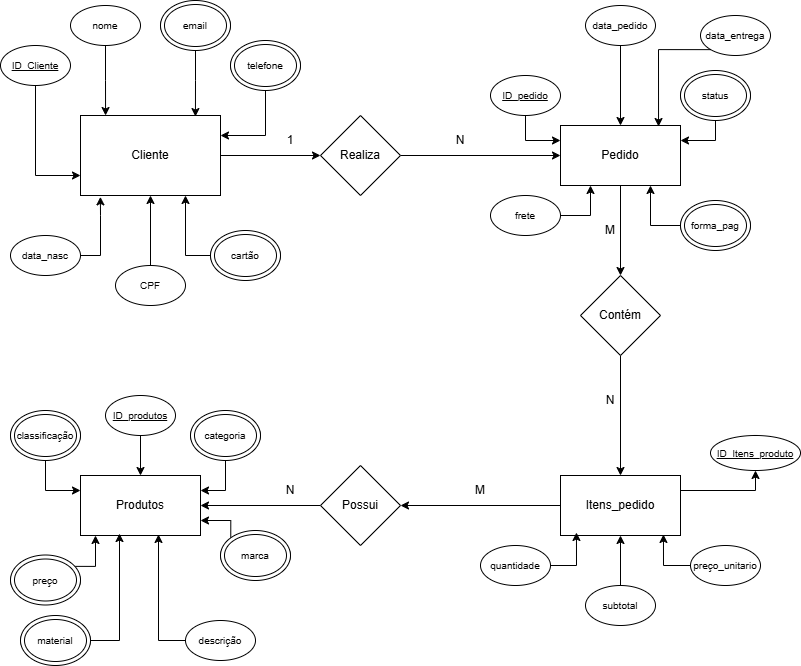

The diagram above was exported from draw.io. Its source (the exported page's mxGraphModel, read from the mxfile embedded in the PNG):
<mxGraphModel dx="1354" dy="548" grid="1" gridSize="10" guides="1" tooltips="1" connect="1" arrows="1" fold="1" page="1" pageScale="1" pageWidth="827" pageHeight="1169" math="0" shadow="0">
  <root>
    <mxCell id="0" />
    <mxCell id="1" parent="0" />
    <mxCell id="SmSys3wr4KAkRFnl2HPx-21" value="" style="edgeStyle=orthogonalEdgeStyle;rounded=0;orthogonalLoop=1;jettySize=auto;html=1;" edge="1" parent="1" source="SmSys3wr4KAkRFnl2HPx-19" target="SmSys3wr4KAkRFnl2HPx-20">
      <mxGeometry relative="1" as="geometry" />
    </mxCell>
    <mxCell id="SmSys3wr4KAkRFnl2HPx-50" style="edgeStyle=orthogonalEdgeStyle;rounded=0;orthogonalLoop=1;jettySize=auto;html=1;exitX=0;exitY=0.75;exitDx=0;exitDy=0;" edge="1" parent="1" source="SmSys3wr4KAkRFnl2HPx-19">
      <mxGeometry relative="1" as="geometry">
        <mxPoint x="90" y="200" as="targetPoint" />
      </mxGeometry>
    </mxCell>
    <mxCell id="SmSys3wr4KAkRFnl2HPx-19" value="Cliente" style="rounded=0;whiteSpace=wrap;html=1;" vertex="1" parent="1">
      <mxGeometry x="80" y="120" width="140" height="80" as="geometry" />
    </mxCell>
    <mxCell id="SmSys3wr4KAkRFnl2HPx-23" value="" style="edgeStyle=orthogonalEdgeStyle;rounded=0;orthogonalLoop=1;jettySize=auto;html=1;" edge="1" parent="1" source="SmSys3wr4KAkRFnl2HPx-20" target="SmSys3wr4KAkRFnl2HPx-22">
      <mxGeometry relative="1" as="geometry" />
    </mxCell>
    <mxCell id="SmSys3wr4KAkRFnl2HPx-20" value="Realiza" style="rhombus;whiteSpace=wrap;html=1;" vertex="1" parent="1">
      <mxGeometry x="320" y="120" width="80" height="80" as="geometry" />
    </mxCell>
    <mxCell id="SmSys3wr4KAkRFnl2HPx-25" value="" style="edgeStyle=orthogonalEdgeStyle;rounded=0;orthogonalLoop=1;jettySize=auto;html=1;" edge="1" parent="1" source="SmSys3wr4KAkRFnl2HPx-22" target="SmSys3wr4KAkRFnl2HPx-24">
      <mxGeometry relative="1" as="geometry" />
    </mxCell>
    <mxCell id="SmSys3wr4KAkRFnl2HPx-22" value="Pedido" style="rounded=0;whiteSpace=wrap;html=1;" vertex="1" parent="1">
      <mxGeometry x="560" y="130" width="120" height="60" as="geometry" />
    </mxCell>
    <mxCell id="SmSys3wr4KAkRFnl2HPx-27" value="" style="edgeStyle=orthogonalEdgeStyle;rounded=0;orthogonalLoop=1;jettySize=auto;html=1;" edge="1" parent="1" source="SmSys3wr4KAkRFnl2HPx-24" target="SmSys3wr4KAkRFnl2HPx-26">
      <mxGeometry relative="1" as="geometry" />
    </mxCell>
    <mxCell id="SmSys3wr4KAkRFnl2HPx-24" value="Contém" style="rhombus;whiteSpace=wrap;html=1;" vertex="1" parent="1">
      <mxGeometry x="580" y="280" width="80" height="80" as="geometry" />
    </mxCell>
    <mxCell id="SmSys3wr4KAkRFnl2HPx-29" value="" style="edgeStyle=orthogonalEdgeStyle;rounded=0;orthogonalLoop=1;jettySize=auto;html=1;" edge="1" parent="1" source="SmSys3wr4KAkRFnl2HPx-26" target="SmSys3wr4KAkRFnl2HPx-28">
      <mxGeometry relative="1" as="geometry" />
    </mxCell>
    <mxCell id="SmSys3wr4KAkRFnl2HPx-109" style="edgeStyle=orthogonalEdgeStyle;rounded=0;orthogonalLoop=1;jettySize=auto;html=1;exitX=1;exitY=0.25;exitDx=0;exitDy=0;entryX=0.5;entryY=1;entryDx=0;entryDy=0;" edge="1" parent="1" source="SmSys3wr4KAkRFnl2HPx-26" target="SmSys3wr4KAkRFnl2HPx-108">
      <mxGeometry relative="1" as="geometry" />
    </mxCell>
    <mxCell id="SmSys3wr4KAkRFnl2HPx-26" value="Itens_pedido" style="rounded=0;whiteSpace=wrap;html=1;" vertex="1" parent="1">
      <mxGeometry x="560" y="480" width="120" height="60" as="geometry" />
    </mxCell>
    <mxCell id="SmSys3wr4KAkRFnl2HPx-31" value="" style="edgeStyle=orthogonalEdgeStyle;rounded=0;orthogonalLoop=1;jettySize=auto;html=1;entryX=1;entryY=0.5;entryDx=0;entryDy=0;" edge="1" parent="1" source="SmSys3wr4KAkRFnl2HPx-28" target="SmSys3wr4KAkRFnl2HPx-30">
      <mxGeometry relative="1" as="geometry" />
    </mxCell>
    <mxCell id="SmSys3wr4KAkRFnl2HPx-28" value="Possui" style="rhombus;whiteSpace=wrap;html=1;" vertex="1" parent="1">
      <mxGeometry x="320" y="470" width="80" height="80" as="geometry" />
    </mxCell>
    <mxCell id="SmSys3wr4KAkRFnl2HPx-30" value="Produtos" style="rounded=0;whiteSpace=wrap;html=1;" vertex="1" parent="1">
      <mxGeometry x="80" y="480" width="120" height="60" as="geometry" />
    </mxCell>
    <mxCell id="SmSys3wr4KAkRFnl2HPx-37" style="edgeStyle=orthogonalEdgeStyle;rounded=0;orthogonalLoop=1;jettySize=auto;html=1;exitX=0.5;exitY=1;exitDx=0;exitDy=0;entryX=0;entryY=0.75;entryDx=0;entryDy=0;" edge="1" parent="1" source="SmSys3wr4KAkRFnl2HPx-33" target="SmSys3wr4KAkRFnl2HPx-19">
      <mxGeometry relative="1" as="geometry" />
    </mxCell>
    <mxCell id="SmSys3wr4KAkRFnl2HPx-33" value="&lt;font style=&quot;font-size: 10px;&quot;&gt;&lt;u&gt;ID_Cliente&lt;/u&gt;&lt;/font&gt;" style="ellipse;whiteSpace=wrap;html=1;" vertex="1" parent="1">
      <mxGeometry y="50" width="70" height="40" as="geometry" />
    </mxCell>
    <mxCell id="SmSys3wr4KAkRFnl2HPx-34" value="&lt;span style=&quot;font-size: 10px;&quot;&gt;nome&lt;/span&gt;" style="ellipse;whiteSpace=wrap;html=1;" vertex="1" parent="1">
      <mxGeometry x="70" y="10" width="70" height="40" as="geometry" />
    </mxCell>
    <mxCell id="SmSys3wr4KAkRFnl2HPx-35" value="&lt;span style=&quot;font-size: 10px;&quot;&gt;email&lt;/span&gt;" style="ellipse;whiteSpace=wrap;html=1;" vertex="1" parent="1">
      <mxGeometry x="160" y="10" width="70" height="40" as="geometry" />
    </mxCell>
    <mxCell id="SmSys3wr4KAkRFnl2HPx-41" style="edgeStyle=orthogonalEdgeStyle;rounded=0;orthogonalLoop=1;jettySize=auto;html=1;exitX=0.5;exitY=1;exitDx=0;exitDy=0;entryX=1;entryY=0.25;entryDx=0;entryDy=0;" edge="1" parent="1" source="SmSys3wr4KAkRFnl2HPx-36" target="SmSys3wr4KAkRFnl2HPx-19">
      <mxGeometry relative="1" as="geometry" />
    </mxCell>
    <mxCell id="SmSys3wr4KAkRFnl2HPx-36" value="&lt;span style=&quot;font-size: 10px;&quot;&gt;telefone&lt;/span&gt;" style="ellipse;whiteSpace=wrap;html=1;" vertex="1" parent="1">
      <mxGeometry x="230" y="50" width="70" height="40" as="geometry" />
    </mxCell>
    <mxCell id="SmSys3wr4KAkRFnl2HPx-38" style="edgeStyle=orthogonalEdgeStyle;rounded=0;orthogonalLoop=1;jettySize=auto;html=1;exitX=0.5;exitY=1;exitDx=0;exitDy=0;entryX=0.179;entryY=0;entryDx=0;entryDy=0;entryPerimeter=0;" edge="1" parent="1" source="SmSys3wr4KAkRFnl2HPx-34" target="SmSys3wr4KAkRFnl2HPx-19">
      <mxGeometry relative="1" as="geometry" />
    </mxCell>
    <mxCell id="SmSys3wr4KAkRFnl2HPx-39" style="edgeStyle=orthogonalEdgeStyle;rounded=0;orthogonalLoop=1;jettySize=auto;html=1;exitX=0.5;exitY=1;exitDx=0;exitDy=0;entryX=0.821;entryY=0.013;entryDx=0;entryDy=0;entryPerimeter=0;" edge="1" parent="1" source="SmSys3wr4KAkRFnl2HPx-35" target="SmSys3wr4KAkRFnl2HPx-19">
      <mxGeometry relative="1" as="geometry" />
    </mxCell>
    <mxCell id="SmSys3wr4KAkRFnl2HPx-42" value="&lt;span style=&quot;font-size: 10px;&quot;&gt;data_nasc&lt;/span&gt;" style="ellipse;whiteSpace=wrap;html=1;" vertex="1" parent="1">
      <mxGeometry x="10" y="240" width="70" height="40" as="geometry" />
    </mxCell>
    <mxCell id="SmSys3wr4KAkRFnl2HPx-44" style="edgeStyle=orthogonalEdgeStyle;rounded=0;orthogonalLoop=1;jettySize=auto;html=1;exitX=1;exitY=0.5;exitDx=0;exitDy=0;entryX=0.142;entryY=1.017;entryDx=0;entryDy=0;entryPerimeter=0;" edge="1" parent="1" source="SmSys3wr4KAkRFnl2HPx-42" target="SmSys3wr4KAkRFnl2HPx-19">
      <mxGeometry relative="1" as="geometry" />
    </mxCell>
    <mxCell id="SmSys3wr4KAkRFnl2HPx-46" style="edgeStyle=orthogonalEdgeStyle;rounded=0;orthogonalLoop=1;jettySize=auto;html=1;exitX=0.5;exitY=0;exitDx=0;exitDy=0;entryX=0.5;entryY=1;entryDx=0;entryDy=0;" edge="1" parent="1" source="SmSys3wr4KAkRFnl2HPx-45" target="SmSys3wr4KAkRFnl2HPx-19">
      <mxGeometry relative="1" as="geometry" />
    </mxCell>
    <mxCell id="SmSys3wr4KAkRFnl2HPx-45" value="&lt;span style=&quot;font-size: 10px;&quot;&gt;CPF&lt;/span&gt;" style="ellipse;whiteSpace=wrap;html=1;" vertex="1" parent="1">
      <mxGeometry x="115" y="270" width="70" height="40" as="geometry" />
    </mxCell>
    <mxCell id="SmSys3wr4KAkRFnl2HPx-47" value="&lt;span style=&quot;font-size: 10px;&quot;&gt;cartão&lt;/span&gt;" style="ellipse;whiteSpace=wrap;html=1;" vertex="1" parent="1">
      <mxGeometry x="210" y="240" width="70" height="40" as="geometry" />
    </mxCell>
    <mxCell id="SmSys3wr4KAkRFnl2HPx-48" style="edgeStyle=orthogonalEdgeStyle;rounded=0;orthogonalLoop=1;jettySize=auto;html=1;exitX=0;exitY=0.5;exitDx=0;exitDy=0;entryX=0.75;entryY=1;entryDx=0;entryDy=0;" edge="1" parent="1" source="SmSys3wr4KAkRFnl2HPx-47" target="SmSys3wr4KAkRFnl2HPx-19">
      <mxGeometry relative="1" as="geometry" />
    </mxCell>
    <mxCell id="SmSys3wr4KAkRFnl2HPx-62" style="edgeStyle=orthogonalEdgeStyle;rounded=0;orthogonalLoop=1;jettySize=auto;html=1;exitX=0.5;exitY=1;exitDx=0;exitDy=0;entryX=0;entryY=0.25;entryDx=0;entryDy=0;" edge="1" parent="1" source="SmSys3wr4KAkRFnl2HPx-52" target="SmSys3wr4KAkRFnl2HPx-22">
      <mxGeometry relative="1" as="geometry" />
    </mxCell>
    <mxCell id="SmSys3wr4KAkRFnl2HPx-52" value="&lt;span style=&quot;font-size: 10px;&quot;&gt;&lt;u&gt;ID_pedido&lt;/u&gt;&lt;/span&gt;" style="ellipse;whiteSpace=wrap;html=1;" vertex="1" parent="1">
      <mxGeometry x="490" y="80" width="70" height="40" as="geometry" />
    </mxCell>
    <mxCell id="SmSys3wr4KAkRFnl2HPx-64" value="" style="edgeStyle=orthogonalEdgeStyle;rounded=0;orthogonalLoop=1;jettySize=auto;html=1;" edge="1" parent="1" source="SmSys3wr4KAkRFnl2HPx-54" target="SmSys3wr4KAkRFnl2HPx-22">
      <mxGeometry relative="1" as="geometry" />
    </mxCell>
    <mxCell id="SmSys3wr4KAkRFnl2HPx-54" value="&lt;span style=&quot;font-size: 10px;&quot;&gt;data_pedido&lt;/span&gt;" style="ellipse;whiteSpace=wrap;html=1;" vertex="1" parent="1">
      <mxGeometry x="585" y="10" width="70" height="40" as="geometry" />
    </mxCell>
    <mxCell id="SmSys3wr4KAkRFnl2HPx-55" value="&lt;span style=&quot;font-size: 10px;&quot;&gt;data_entrega&lt;/span&gt;" style="ellipse;whiteSpace=wrap;html=1;" vertex="1" parent="1">
      <mxGeometry x="700" y="20" width="70" height="40" as="geometry" />
    </mxCell>
    <mxCell id="SmSys3wr4KAkRFnl2HPx-61" style="edgeStyle=orthogonalEdgeStyle;rounded=0;orthogonalLoop=1;jettySize=auto;html=1;exitX=0.5;exitY=1;exitDx=0;exitDy=0;entryX=1;entryY=0.25;entryDx=0;entryDy=0;" edge="1" parent="1" source="SmSys3wr4KAkRFnl2HPx-56" target="SmSys3wr4KAkRFnl2HPx-22">
      <mxGeometry relative="1" as="geometry" />
    </mxCell>
    <mxCell id="SmSys3wr4KAkRFnl2HPx-56" value="&lt;span style=&quot;font-size: 10px;&quot;&gt;status&lt;/span&gt;" style="ellipse;whiteSpace=wrap;html=1;" vertex="1" parent="1">
      <mxGeometry x="680" y="80" width="70" height="40" as="geometry" />
    </mxCell>
    <mxCell id="SmSys3wr4KAkRFnl2HPx-59" style="edgeStyle=orthogonalEdgeStyle;rounded=0;orthogonalLoop=1;jettySize=auto;html=1;exitX=1;exitY=0.5;exitDx=0;exitDy=0;entryX=0.25;entryY=1;entryDx=0;entryDy=0;" edge="1" parent="1" source="SmSys3wr4KAkRFnl2HPx-57" target="SmSys3wr4KAkRFnl2HPx-22">
      <mxGeometry relative="1" as="geometry" />
    </mxCell>
    <mxCell id="SmSys3wr4KAkRFnl2HPx-57" value="&lt;span style=&quot;font-size: 10px;&quot;&gt;frete&lt;/span&gt;" style="ellipse;whiteSpace=wrap;html=1;" vertex="1" parent="1">
      <mxGeometry x="490" y="200" width="70" height="40" as="geometry" />
    </mxCell>
    <mxCell id="SmSys3wr4KAkRFnl2HPx-60" style="edgeStyle=orthogonalEdgeStyle;rounded=0;orthogonalLoop=1;jettySize=auto;html=1;exitX=0;exitY=0.5;exitDx=0;exitDy=0;entryX=0.75;entryY=1;entryDx=0;entryDy=0;" edge="1" parent="1" source="SmSys3wr4KAkRFnl2HPx-58" target="SmSys3wr4KAkRFnl2HPx-22">
      <mxGeometry relative="1" as="geometry" />
    </mxCell>
    <mxCell id="SmSys3wr4KAkRFnl2HPx-58" value="&lt;span style=&quot;font-size: 10px;&quot;&gt;forma_pag&lt;/span&gt;" style="ellipse;whiteSpace=wrap;html=1;" vertex="1" parent="1">
      <mxGeometry x="680" y="210" width="70" height="40" as="geometry" />
    </mxCell>
    <mxCell id="SmSys3wr4KAkRFnl2HPx-66" style="edgeStyle=orthogonalEdgeStyle;rounded=0;orthogonalLoop=1;jettySize=auto;html=1;exitX=0;exitY=1;exitDx=0;exitDy=0;entryX=0.817;entryY=0.017;entryDx=0;entryDy=0;entryPerimeter=0;" edge="1" parent="1" source="SmSys3wr4KAkRFnl2HPx-55" target="SmSys3wr4KAkRFnl2HPx-22">
      <mxGeometry relative="1" as="geometry" />
    </mxCell>
    <mxCell id="SmSys3wr4KAkRFnl2HPx-78" value="" style="edgeStyle=orthogonalEdgeStyle;rounded=0;orthogonalLoop=1;jettySize=auto;html=1;" edge="1" parent="1" source="SmSys3wr4KAkRFnl2HPx-71" target="SmSys3wr4KAkRFnl2HPx-30">
      <mxGeometry relative="1" as="geometry" />
    </mxCell>
    <mxCell id="SmSys3wr4KAkRFnl2HPx-71" value="&lt;span style=&quot;font-size: 10px;&quot;&gt;&lt;u&gt;ID_produtos&lt;/u&gt;&lt;/span&gt;" style="ellipse;whiteSpace=wrap;html=1;" vertex="1" parent="1">
      <mxGeometry x="105" y="400" width="70" height="40" as="geometry" />
    </mxCell>
    <mxCell id="SmSys3wr4KAkRFnl2HPx-74" style="edgeStyle=orthogonalEdgeStyle;rounded=0;orthogonalLoop=1;jettySize=auto;html=1;exitX=0.5;exitY=1;exitDx=0;exitDy=0;entryX=1;entryY=0.25;entryDx=0;entryDy=0;" edge="1" parent="1" source="SmSys3wr4KAkRFnl2HPx-73" target="SmSys3wr4KAkRFnl2HPx-30">
      <mxGeometry relative="1" as="geometry" />
    </mxCell>
    <mxCell id="SmSys3wr4KAkRFnl2HPx-73" value="&lt;span style=&quot;font-size: 10px;&quot;&gt;categoria&lt;/span&gt;" style="ellipse;whiteSpace=wrap;html=1;" vertex="1" parent="1">
      <mxGeometry x="190" y="420" width="70" height="40" as="geometry" />
    </mxCell>
    <mxCell id="SmSys3wr4KAkRFnl2HPx-77" style="edgeStyle=orthogonalEdgeStyle;rounded=0;orthogonalLoop=1;jettySize=auto;html=1;exitX=0.5;exitY=1;exitDx=0;exitDy=0;entryX=0;entryY=0.25;entryDx=0;entryDy=0;" edge="1" parent="1" source="SmSys3wr4KAkRFnl2HPx-75" target="SmSys3wr4KAkRFnl2HPx-30">
      <mxGeometry relative="1" as="geometry" />
    </mxCell>
    <mxCell id="SmSys3wr4KAkRFnl2HPx-75" value="&lt;span style=&quot;font-size: 10px;&quot;&gt;classificação&lt;/span&gt;" style="ellipse;whiteSpace=wrap;html=1;" vertex="1" parent="1">
      <mxGeometry x="10" y="420" width="70" height="40" as="geometry" />
    </mxCell>
    <mxCell id="SmSys3wr4KAkRFnl2HPx-80" value="&lt;span style=&quot;font-size: 10px;&quot;&gt;preço&lt;/span&gt;" style="ellipse;whiteSpace=wrap;html=1;" vertex="1" parent="1">
      <mxGeometry x="10" y="565" width="70" height="40" as="geometry" />
    </mxCell>
    <mxCell id="SmSys3wr4KAkRFnl2HPx-81" style="edgeStyle=orthogonalEdgeStyle;rounded=0;orthogonalLoop=1;jettySize=auto;html=1;exitX=1;exitY=0;exitDx=0;exitDy=0;entryX=0.125;entryY=1;entryDx=0;entryDy=0;entryPerimeter=0;" edge="1" parent="1" source="SmSys3wr4KAkRFnl2HPx-80" target="SmSys3wr4KAkRFnl2HPx-30">
      <mxGeometry relative="1" as="geometry" />
    </mxCell>
    <mxCell id="SmSys3wr4KAkRFnl2HPx-83" value="" style="edgeStyle=orthogonalEdgeStyle;rounded=0;orthogonalLoop=1;jettySize=auto;html=1;entryX=0.325;entryY=0.967;entryDx=0;entryDy=0;entryPerimeter=0;exitX=1;exitY=0.5;exitDx=0;exitDy=0;" edge="1" parent="1" source="SmSys3wr4KAkRFnl2HPx-82" target="SmSys3wr4KAkRFnl2HPx-30">
      <mxGeometry relative="1" as="geometry">
        <mxPoint x="119" y="630" as="sourcePoint" />
      </mxGeometry>
    </mxCell>
    <mxCell id="SmSys3wr4KAkRFnl2HPx-82" value="&lt;span style=&quot;font-size: 10px;&quot;&gt;material&lt;/span&gt;" style="ellipse;whiteSpace=wrap;html=1;" vertex="1" parent="1">
      <mxGeometry x="20" y="625" width="70" height="40" as="geometry" />
    </mxCell>
    <mxCell id="SmSys3wr4KAkRFnl2HPx-84" value="&lt;span style=&quot;font-size: 10px;&quot;&gt;marca&lt;/span&gt;" style="ellipse;whiteSpace=wrap;html=1;" vertex="1" parent="1">
      <mxGeometry x="220" y="540" width="70" height="40" as="geometry" />
    </mxCell>
    <mxCell id="SmSys3wr4KAkRFnl2HPx-85" style="edgeStyle=orthogonalEdgeStyle;rounded=0;orthogonalLoop=1;jettySize=auto;html=1;exitX=0;exitY=0;exitDx=0;exitDy=0;entryX=1;entryY=0.75;entryDx=0;entryDy=0;" edge="1" parent="1" source="SmSys3wr4KAkRFnl2HPx-84" target="SmSys3wr4KAkRFnl2HPx-30">
      <mxGeometry relative="1" as="geometry">
        <Array as="points">
          <mxPoint x="230" y="525" />
        </Array>
      </mxGeometry>
    </mxCell>
    <mxCell id="SmSys3wr4KAkRFnl2HPx-86" value="&lt;span style=&quot;font-size: 10px;&quot;&gt;descrição&lt;/span&gt;" style="ellipse;whiteSpace=wrap;html=1;" vertex="1" parent="1">
      <mxGeometry x="185" y="625" width="70" height="40" as="geometry" />
    </mxCell>
    <mxCell id="SmSys3wr4KAkRFnl2HPx-88" style="edgeStyle=orthogonalEdgeStyle;rounded=0;orthogonalLoop=1;jettySize=auto;html=1;exitX=0;exitY=0.5;exitDx=0;exitDy=0;entryX=0.65;entryY=0.983;entryDx=0;entryDy=0;entryPerimeter=0;" edge="1" parent="1" source="SmSys3wr4KAkRFnl2HPx-86" target="SmSys3wr4KAkRFnl2HPx-30">
      <mxGeometry relative="1" as="geometry" />
    </mxCell>
    <mxCell id="SmSys3wr4KAkRFnl2HPx-89" value="&lt;font style=&quot;font-size: 10px;&quot;&gt;telefone&lt;/font&gt;" style="ellipse;shape=doubleEllipse;whiteSpace=wrap;html=1;" vertex="1" parent="1">
      <mxGeometry x="230" y="45" width="70" height="50" as="geometry" />
    </mxCell>
    <mxCell id="SmSys3wr4KAkRFnl2HPx-90" value="&lt;font style=&quot;font-size: 10px;&quot;&gt;cartão&lt;/font&gt;" style="ellipse;shape=doubleEllipse;whiteSpace=wrap;html=1;" vertex="1" parent="1">
      <mxGeometry x="210" y="235" width="70" height="50" as="geometry" />
    </mxCell>
    <mxCell id="SmSys3wr4KAkRFnl2HPx-91" value="&lt;font style=&quot;font-size: 10px;&quot;&gt;email&lt;/font&gt;" style="ellipse;shape=doubleEllipse;whiteSpace=wrap;html=1;" vertex="1" parent="1">
      <mxGeometry x="160" y="5" width="70" height="50" as="geometry" />
    </mxCell>
    <mxCell id="SmSys3wr4KAkRFnl2HPx-92" value="&lt;font style=&quot;font-size: 10px;&quot;&gt;forma_pag&lt;/font&gt;" style="ellipse;shape=doubleEllipse;whiteSpace=wrap;html=1;" vertex="1" parent="1">
      <mxGeometry x="680" y="205" width="70" height="50" as="geometry" />
    </mxCell>
    <mxCell id="SmSys3wr4KAkRFnl2HPx-93" value="&lt;font style=&quot;font-size: 10px;&quot;&gt;status&lt;/font&gt;" style="ellipse;shape=doubleEllipse;whiteSpace=wrap;html=1;" vertex="1" parent="1">
      <mxGeometry x="680" y="75" width="70" height="50" as="geometry" />
    </mxCell>
    <mxCell id="SmSys3wr4KAkRFnl2HPx-94" value="1" style="text;html=1;align=center;verticalAlign=middle;whiteSpace=wrap;rounded=0;" vertex="1" parent="1">
      <mxGeometry x="260" y="130" width="60" height="30" as="geometry" />
    </mxCell>
    <mxCell id="SmSys3wr4KAkRFnl2HPx-95" value="N" style="text;html=1;align=center;verticalAlign=middle;whiteSpace=wrap;rounded=0;" vertex="1" parent="1">
      <mxGeometry x="430" y="130" width="60" height="30" as="geometry" />
    </mxCell>
    <mxCell id="SmSys3wr4KAkRFnl2HPx-98" value="M" style="text;html=1;align=center;verticalAlign=middle;whiteSpace=wrap;rounded=0;" vertex="1" parent="1">
      <mxGeometry x="580" y="220" width="60" height="30" as="geometry" />
    </mxCell>
    <mxCell id="SmSys3wr4KAkRFnl2HPx-99" value="N" style="text;html=1;align=center;verticalAlign=middle;whiteSpace=wrap;rounded=0;" vertex="1" parent="1">
      <mxGeometry x="580" y="390" width="60" height="30" as="geometry" />
    </mxCell>
    <mxCell id="SmSys3wr4KAkRFnl2HPx-100" value="&lt;span style=&quot;font-size: 10px;&quot;&gt;categoria&lt;/span&gt;" style="ellipse;shape=doubleEllipse;whiteSpace=wrap;html=1;" vertex="1" parent="1">
      <mxGeometry x="190" y="415" width="70" height="50" as="geometry" />
    </mxCell>
    <mxCell id="SmSys3wr4KAkRFnl2HPx-101" value="&lt;span style=&quot;font-size: 10px;&quot;&gt;marca&lt;/span&gt;" style="ellipse;shape=doubleEllipse;whiteSpace=wrap;html=1;" vertex="1" parent="1">
      <mxGeometry x="220" y="535" width="70" height="50" as="geometry" />
    </mxCell>
    <mxCell id="SmSys3wr4KAkRFnl2HPx-102" value="&lt;span style=&quot;font-size: 10px;&quot;&gt;preço&lt;/span&gt;" style="ellipse;shape=doubleEllipse;whiteSpace=wrap;html=1;" vertex="1" parent="1">
      <mxGeometry x="10" y="559.5" width="70" height="50" as="geometry" />
    </mxCell>
    <mxCell id="SmSys3wr4KAkRFnl2HPx-103" value="&lt;span style=&quot;font-size: 10px;&quot;&gt;material&lt;/span&gt;" style="ellipse;shape=doubleEllipse;whiteSpace=wrap;html=1;" vertex="1" parent="1">
      <mxGeometry x="20" y="620" width="70" height="50" as="geometry" />
    </mxCell>
    <mxCell id="SmSys3wr4KAkRFnl2HPx-104" value="&lt;span style=&quot;font-size: 10px;&quot;&gt;classificação&lt;/span&gt;" style="ellipse;shape=doubleEllipse;whiteSpace=wrap;html=1;" vertex="1" parent="1">
      <mxGeometry x="10" y="415" width="70" height="50" as="geometry" />
    </mxCell>
    <mxCell id="SmSys3wr4KAkRFnl2HPx-108" value="&lt;span style=&quot;font-size: 10px;&quot;&gt;&lt;u&gt;ID_Itens_produto&lt;/u&gt;&lt;/span&gt;" style="ellipse;whiteSpace=wrap;html=1;" vertex="1" parent="1">
      <mxGeometry x="710" y="440" width="90" height="35" as="geometry" />
    </mxCell>
    <mxCell id="SmSys3wr4KAkRFnl2HPx-110" value="M" style="text;html=1;align=center;verticalAlign=middle;whiteSpace=wrap;rounded=0;" vertex="1" parent="1">
      <mxGeometry x="450" y="480" width="60" height="30" as="geometry" />
    </mxCell>
    <mxCell id="SmSys3wr4KAkRFnl2HPx-111" value="N" style="text;html=1;align=center;verticalAlign=middle;whiteSpace=wrap;rounded=0;" vertex="1" parent="1">
      <mxGeometry x="260" y="480" width="60" height="30" as="geometry" />
    </mxCell>
    <mxCell id="SmSys3wr4KAkRFnl2HPx-112" value="&lt;span style=&quot;font-size: 10px;&quot;&gt;quantidade&lt;/span&gt;" style="ellipse;whiteSpace=wrap;html=1;" vertex="1" parent="1">
      <mxGeometry x="480" y="550" width="70" height="40" as="geometry" />
    </mxCell>
    <mxCell id="SmSys3wr4KAkRFnl2HPx-113" style="edgeStyle=orthogonalEdgeStyle;rounded=0;orthogonalLoop=1;jettySize=auto;html=1;exitX=1;exitY=0.5;exitDx=0;exitDy=0;entryX=0.133;entryY=0.95;entryDx=0;entryDy=0;entryPerimeter=0;" edge="1" parent="1" source="SmSys3wr4KAkRFnl2HPx-112" target="SmSys3wr4KAkRFnl2HPx-26">
      <mxGeometry relative="1" as="geometry" />
    </mxCell>
    <mxCell id="SmSys3wr4KAkRFnl2HPx-115" value="" style="edgeStyle=orthogonalEdgeStyle;rounded=0;orthogonalLoop=1;jettySize=auto;html=1;" edge="1" parent="1" source="SmSys3wr4KAkRFnl2HPx-114" target="SmSys3wr4KAkRFnl2HPx-26">
      <mxGeometry relative="1" as="geometry" />
    </mxCell>
    <mxCell id="SmSys3wr4KAkRFnl2HPx-114" value="&lt;span style=&quot;font-size: 10px;&quot;&gt;subtotal&lt;/span&gt;" style="ellipse;whiteSpace=wrap;html=1;" vertex="1" parent="1">
      <mxGeometry x="585" y="590" width="70" height="40" as="geometry" />
    </mxCell>
    <mxCell id="SmSys3wr4KAkRFnl2HPx-117" style="edgeStyle=orthogonalEdgeStyle;rounded=0;orthogonalLoop=1;jettySize=auto;html=1;exitX=0;exitY=0.5;exitDx=0;exitDy=0;entryX=0.858;entryY=0.983;entryDx=0;entryDy=0;entryPerimeter=0;" edge="1" parent="1" source="SmSys3wr4KAkRFnl2HPx-116" target="SmSys3wr4KAkRFnl2HPx-26">
      <mxGeometry relative="1" as="geometry" />
    </mxCell>
    <mxCell id="SmSys3wr4KAkRFnl2HPx-116" value="&lt;span style=&quot;font-size: 10px;&quot;&gt;preço_unitario&lt;/span&gt;" style="ellipse;whiteSpace=wrap;html=1;" vertex="1" parent="1">
      <mxGeometry x="690" y="550" width="70" height="40" as="geometry" />
    </mxCell>
  </root>
</mxGraphModel>